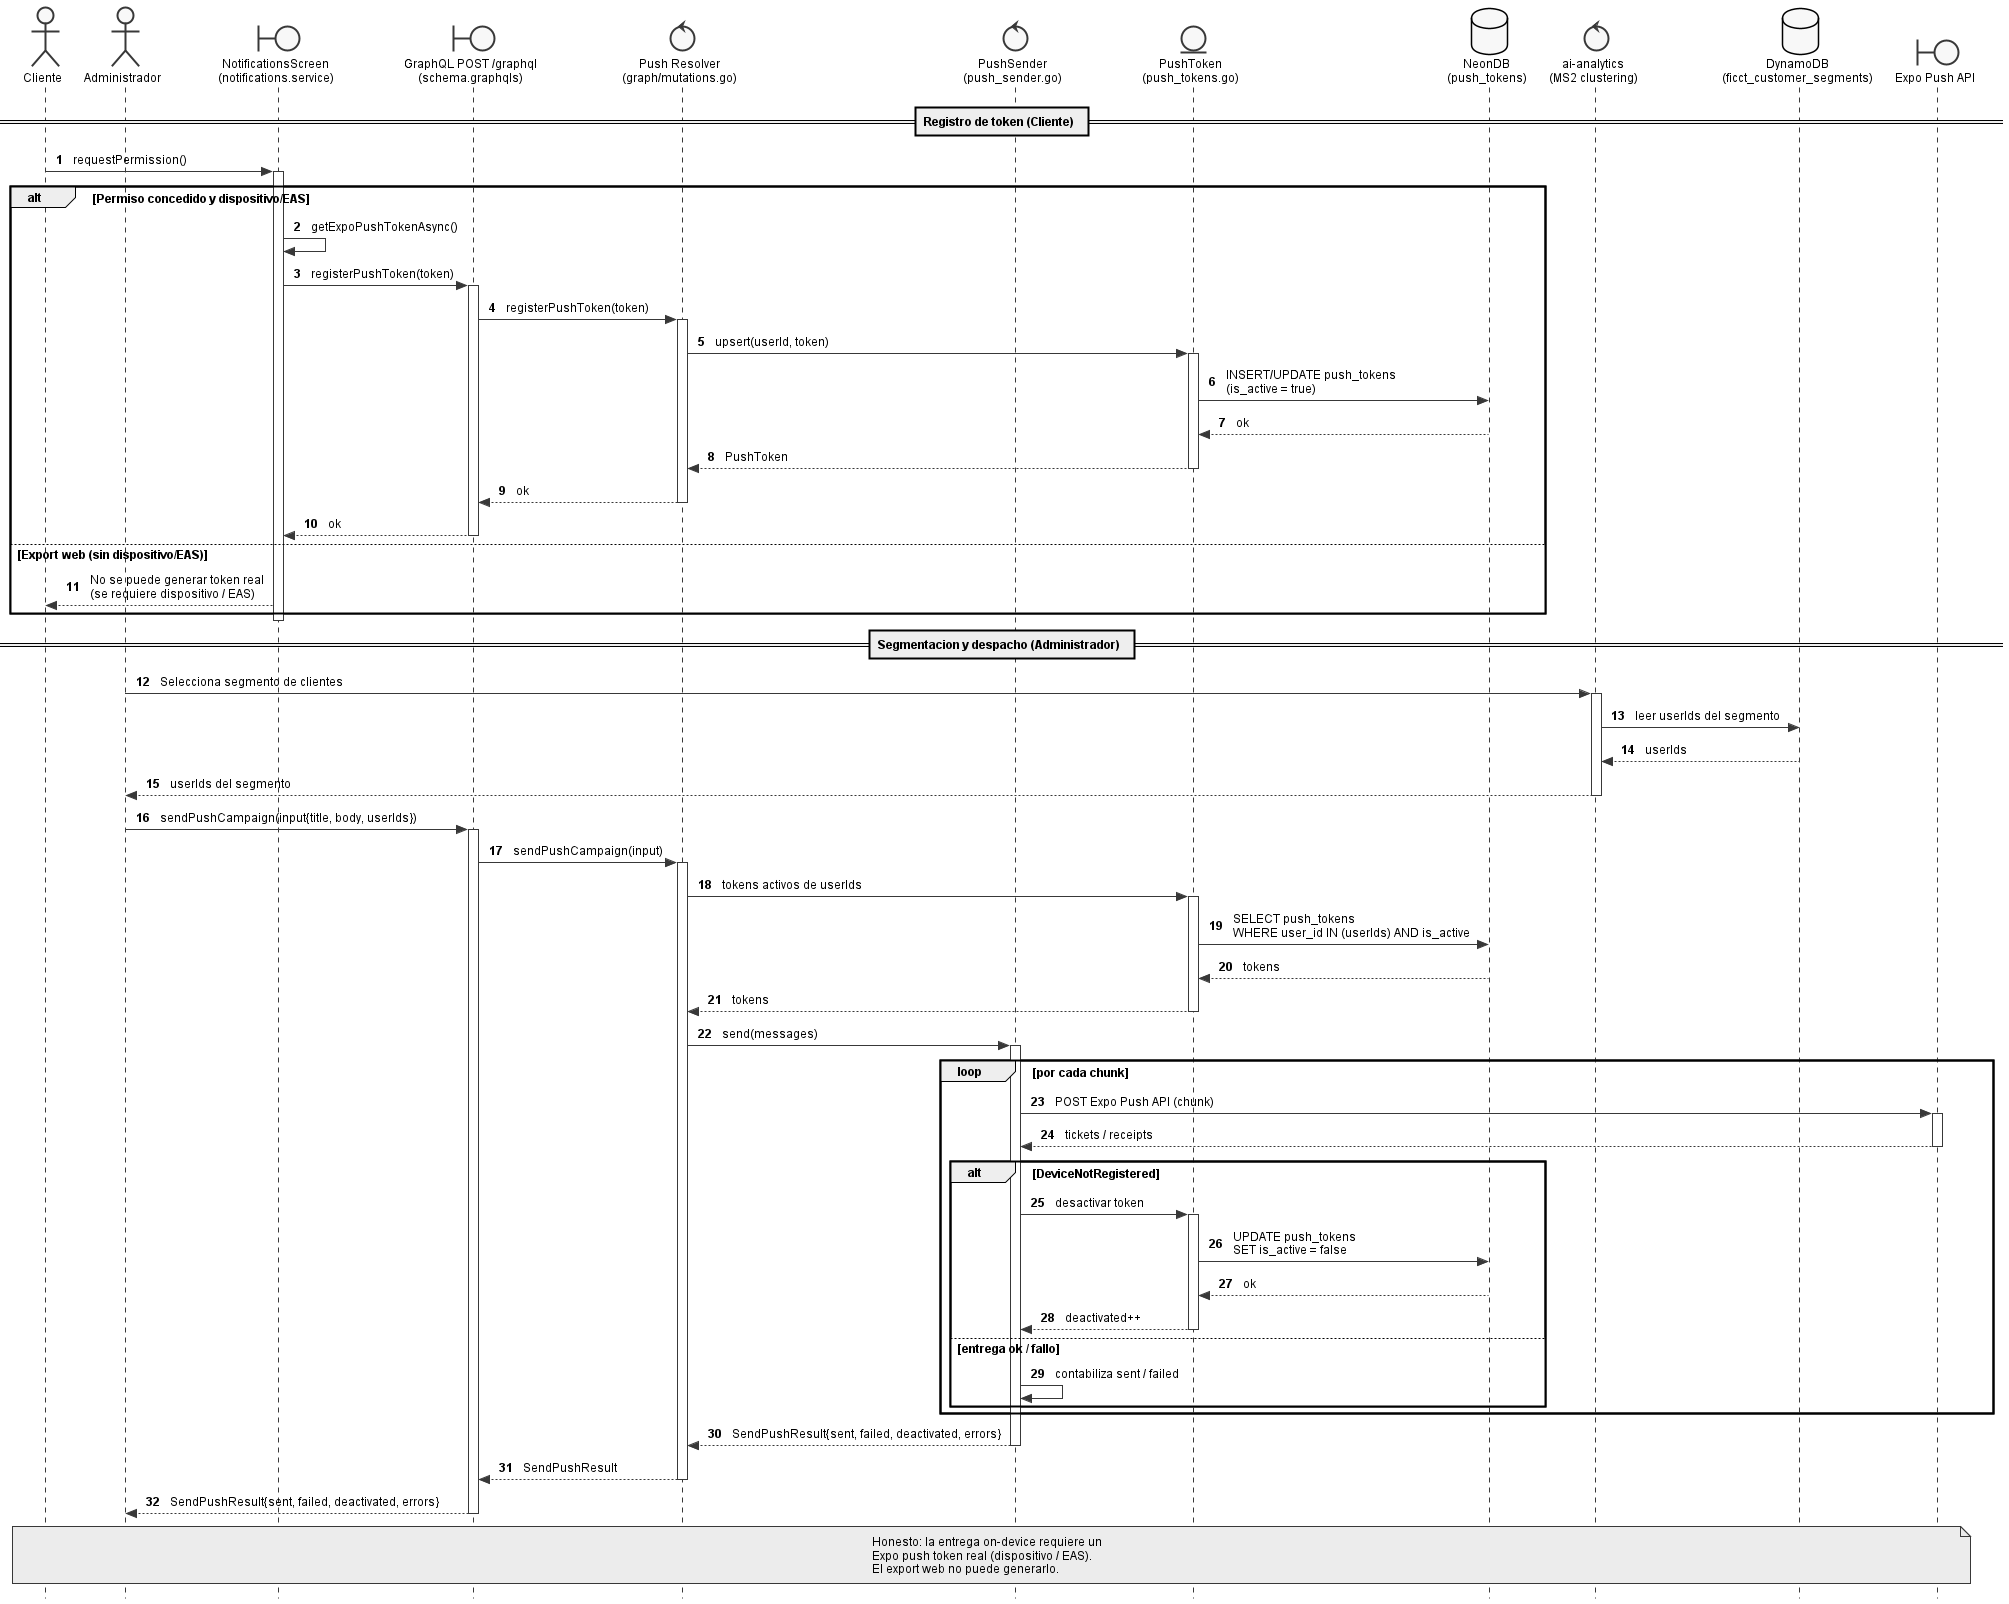

The diagram above was rendered by PlantUML. Its source (embedded in the PNG):
@startuml
' Embedded standalone style block (replicated per file; standalone)
skinparam shadowing false
skinparam backgroundColor White
skinparam defaultFontName Arial
skinparam defaultFontSize 12
skinparam monochrome true
skinparam style strictuml
skinparam nodesep 50
skinparam ranksep 60
skinparam padding 3
skinparam classAttributeIconSize 0
hide circle

autonumber "<b>0"

actor Cliente as Cliente
actor Administrador as Admin
boundary "NotificationsScreen\n(notifications.service)" as RN
boundary "GraphQL POST /graphql\n(schema.graphqls)" as GQL
control "Push Resolver\n(graph/mutations.go)" as Resolver
control "PushSender\n(push_sender.go)" as PushSender
entity "PushToken\n(push_tokens.go)" as PushToken
database "NeonDB\n(push_tokens)" as Neon
control "ai-analytics\n(MS2 clustering)" as AI
database "DynamoDB\n(ficct_customer_segments)" as Dynamo
boundary "Expo Push API" as Expo

== Registro de token (Cliente) ==
Cliente -> RN : requestPermission()
activate RN
alt Permiso concedido y dispositivo/EAS
  RN -> RN : getExpoPushTokenAsync()
  RN -> GQL : registerPushToken(token)
  activate GQL
  GQL -> Resolver : registerPushToken(token)
  activate Resolver
  Resolver -> PushToken : upsert(userId, token)
  activate PushToken
  PushToken -> Neon : INSERT/UPDATE push_tokens\n(is_active = true)
  Neon --> PushToken : ok
  PushToken --> Resolver : PushToken
  deactivate PushToken
  Resolver --> GQL : ok
  deactivate Resolver
  GQL --> RN : ok
  deactivate GQL
else Export web (sin dispositivo/EAS)
  RN --> Cliente : No se puede generar token real\n(se requiere dispositivo / EAS)
end
deactivate RN

== Segmentacion y despacho (Administrador) ==
Admin -> AI : Selecciona segmento de clientes
activate AI
AI -> Dynamo : leer userIds del segmento
Dynamo --> AI : userIds
AI --> Admin : userIds del segmento
deactivate AI

Admin -> GQL : sendPushCampaign(input{title, body, userIds})
activate GQL
GQL -> Resolver : sendPushCampaign(input)
activate Resolver
Resolver -> PushToken : tokens activos de userIds
activate PushToken
PushToken -> Neon : SELECT push_tokens\nWHERE user_id IN (userIds) AND is_active
Neon --> PushToken : tokens
PushToken --> Resolver : tokens
deactivate PushToken
Resolver -> PushSender : send(messages)
activate PushSender

loop por cada chunk
  PushSender -> Expo : POST Expo Push API (chunk)
  activate Expo
  Expo --> PushSender : tickets / receipts
  deactivate Expo
  alt DeviceNotRegistered
    PushSender -> PushToken : desactivar token
    activate PushToken
    PushToken -> Neon : UPDATE push_tokens\nSET is_active = false
    Neon --> PushToken : ok
    PushToken --> PushSender : deactivated++
    deactivate PushToken
  else entrega ok / fallo
    PushSender -> PushSender : contabiliza sent / failed
  end
end

PushSender --> Resolver : SendPushResult{sent, failed, deactivated, errors}
deactivate PushSender
Resolver --> GQL : SendPushResult
deactivate Resolver
GQL --> Admin : SendPushResult{sent, failed, deactivated, errors}
deactivate GQL

note over Expo, Cliente
  Honesto: la entrega on-device requiere un
  Expo push token real (dispositivo / EAS).
  El export web no puede generarlo.
end note
@enduml